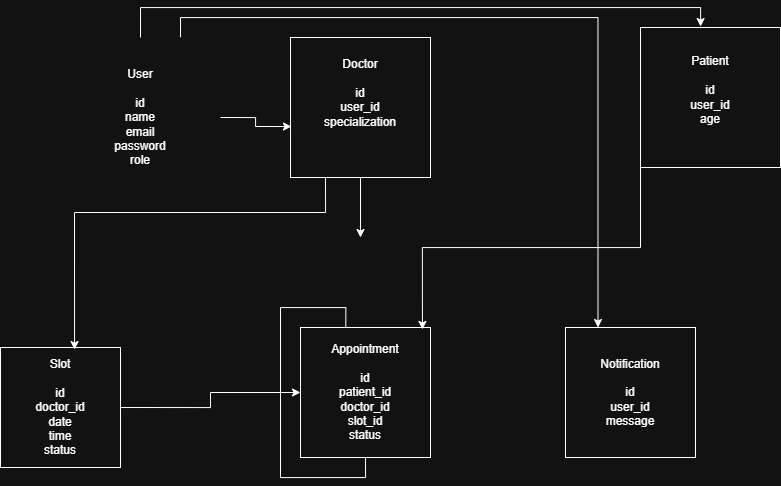

The diagram above was exported from draw.io. Its source (the exported page's mxGraphModel, read from the mxfile embedded in the PNG):
<mxGraphModel dx="1136" dy="635" grid="1" gridSize="10" guides="1" tooltips="1" connect="1" arrows="1" fold="1" page="1" pageScale="1" pageWidth="850" pageHeight="1100" math="0" shadow="0">
  <root>
    <mxCell id="0" />
    <mxCell id="1" parent="0" />
    <mxCell id="x0bmzVvl4OEXeVZ2v5od-22" edge="1" parent="1" source="x0bmzVvl4OEXeVZ2v5od-1" style="edgeStyle=orthogonalEdgeStyle;rounded=0;orthogonalLoop=1;jettySize=auto;html=1;exitX=0.5;exitY=1;exitDx=0;exitDy=0;">
      <mxGeometry relative="1" as="geometry">
        <mxPoint x="400" y="350" as="targetPoint" />
      </mxGeometry>
    </mxCell>
    <mxCell id="x0bmzVvl4OEXeVZ2v5od-1" parent="1" style="whiteSpace=wrap;html=1;aspect=fixed;" value="Doctor&lt;div&gt;&lt;br&gt;&lt;/div&gt;&lt;div&gt;id&lt;/div&gt;&lt;div&gt;user_id&lt;/div&gt;&lt;div&gt;specialization&lt;/div&gt;&lt;div&gt;&lt;br&gt;&lt;div&gt;&lt;br&gt;&lt;/div&gt;&lt;/div&gt;" vertex="1">
      <mxGeometry height="140" width="140" x="330" y="150" as="geometry" />
    </mxCell>
    <mxCell id="x0bmzVvl4OEXeVZ2v5od-2" parent="1" style="whiteSpace=wrap;html=1;aspect=fixed;" value="Patient&lt;div&gt;&lt;br&gt;&lt;/div&gt;&lt;div&gt;id&lt;/div&gt;&lt;div&gt;user_id&lt;/div&gt;&lt;div&gt;age&lt;/div&gt;&lt;div&gt;&lt;br&gt;&lt;/div&gt;" vertex="1">
      <mxGeometry height="140" width="140" x="680" y="140" as="geometry" />
    </mxCell>
    <mxCell id="x0bmzVvl4OEXeVZ2v5od-34" edge="1" parent="1" source="x0bmzVvl4OEXeVZ2v5od-3" style="edgeStyle=orthogonalEdgeStyle;rounded=0;orthogonalLoop=1;jettySize=auto;html=1;exitX=0.75;exitY=0;exitDx=0;exitDy=0;entryX=0.25;entryY=0;entryDx=0;entryDy=0;" target="x0bmzVvl4OEXeVZ2v5od-6">
      <mxGeometry relative="1" as="geometry" />
    </mxCell>
    <mxCell id="x0bmzVvl4OEXeVZ2v5od-3" parent="1" style="whiteSpace=wrap;html=1;aspect=fixed;strokeColor=light-dark(#000000,transparent);align=center;" value="User&lt;div&gt;&lt;br&gt;&lt;/div&gt;&lt;div&gt;id&lt;/div&gt;&lt;div&gt;name&lt;/div&gt;&lt;div&gt;email&lt;/div&gt;&lt;div&gt;password&lt;/div&gt;&lt;div&gt;role&lt;/div&gt;" vertex="1">
      <mxGeometry height="160" width="160" x="100" y="150" as="geometry" />
    </mxCell>
    <mxCell id="x0bmzVvl4OEXeVZ2v5od-35" edge="1" parent="1" source="x0bmzVvl4OEXeVZ2v5od-4" style="edgeStyle=orthogonalEdgeStyle;rounded=0;orthogonalLoop=1;jettySize=auto;html=1;exitX=1;exitY=0.5;exitDx=0;exitDy=0;" target="x0bmzVvl4OEXeVZ2v5od-5">
      <mxGeometry relative="1" as="geometry" />
    </mxCell>
    <mxCell id="x0bmzVvl4OEXeVZ2v5od-4" parent="1" style="whiteSpace=wrap;html=1;aspect=fixed;" value="Slot&lt;div&gt;&lt;br&gt;&lt;/div&gt;&lt;div&gt;id&lt;/div&gt;&lt;div&gt;doctor_id&lt;/div&gt;&lt;div&gt;date&lt;/div&gt;&lt;div&gt;time&lt;/div&gt;&lt;div&gt;status&lt;/div&gt;" vertex="1">
      <mxGeometry height="120" width="120" x="40" y="460" as="geometry" />
    </mxCell>
    <mxCell id="x0bmzVvl4OEXeVZ2v5od-32" edge="1" parent="1" source="x0bmzVvl4OEXeVZ2v5od-5" style="edgeStyle=orthogonalEdgeStyle;rounded=0;orthogonalLoop=1;jettySize=auto;html=1;exitX=0.5;exitY=1;exitDx=0;exitDy=0;">
      <mxGeometry relative="1" as="geometry">
        <mxPoint x="385.33333333333326" y="490.33333333333326" as="targetPoint" />
      </mxGeometry>
    </mxCell>
    <mxCell id="x0bmzVvl4OEXeVZ2v5od-5" parent="1" style="whiteSpace=wrap;html=1;aspect=fixed;" value="Appointment&lt;div&gt;&lt;br&gt;&lt;/div&gt;&lt;div&gt;id&lt;/div&gt;&lt;div&gt;patient_id&lt;/div&gt;&lt;div&gt;doctor_id&lt;/div&gt;&lt;div&gt;slot_id&lt;/div&gt;&lt;div&gt;status&lt;/div&gt;" vertex="1">
      <mxGeometry height="130" width="130" x="340" y="440" as="geometry" />
    </mxCell>
    <mxCell id="x0bmzVvl4OEXeVZ2v5od-6" parent="1" style="whiteSpace=wrap;html=1;aspect=fixed;" value="Notification&lt;div&gt;&lt;br&gt;&lt;/div&gt;&lt;div&gt;id&lt;/div&gt;&lt;div&gt;user_id&lt;/div&gt;&lt;div&gt;message&lt;/div&gt;" vertex="1">
      <mxGeometry height="130" width="130" x="605" y="440" as="geometry" />
    </mxCell>
    <mxCell id="x0bmzVvl4OEXeVZ2v5od-15" parent="1" style="whiteSpace=wrap;html=1;aspect=fixed;" value="" vertex="1">
      <mxGeometry x="470" y="210" as="geometry" />
    </mxCell>
    <mxCell id="x0bmzVvl4OEXeVZ2v5od-19" edge="1" parent="1" source="x0bmzVvl4OEXeVZ2v5od-3" style="edgeStyle=orthogonalEdgeStyle;rounded=0;orthogonalLoop=1;jettySize=auto;html=1;exitX=1;exitY=0.5;exitDx=0;exitDy=0;entryX=0.007;entryY=0.636;entryDx=0;entryDy=0;entryPerimeter=0;" target="x0bmzVvl4OEXeVZ2v5od-1">
      <mxGeometry relative="1" as="geometry" />
    </mxCell>
    <mxCell id="x0bmzVvl4OEXeVZ2v5od-20" edge="1" parent="1" source="x0bmzVvl4OEXeVZ2v5od-3" style="edgeStyle=orthogonalEdgeStyle;rounded=0;orthogonalLoop=1;jettySize=auto;html=1;exitX=0.5;exitY=0;exitDx=0;exitDy=0;entryX=0.429;entryY=-0.007;entryDx=0;entryDy=0;entryPerimeter=0;" target="x0bmzVvl4OEXeVZ2v5od-2">
      <mxGeometry relative="1" as="geometry" />
    </mxCell>
    <mxCell id="x0bmzVvl4OEXeVZ2v5od-21" edge="1" parent="1" source="x0bmzVvl4OEXeVZ2v5od-1" style="edgeStyle=orthogonalEdgeStyle;rounded=0;orthogonalLoop=1;jettySize=auto;html=1;exitX=0.25;exitY=1;exitDx=0;exitDy=0;entryX=0.617;entryY=0.017;entryDx=0;entryDy=0;entryPerimeter=0;" target="x0bmzVvl4OEXeVZ2v5od-4">
      <mxGeometry relative="1" as="geometry">
        <Array as="points">
          <mxPoint x="365" y="325" />
          <mxPoint x="114" y="325" />
        </Array>
      </mxGeometry>
    </mxCell>
    <mxCell id="x0bmzVvl4OEXeVZ2v5od-27" edge="1" parent="1" source="x0bmzVvl4OEXeVZ2v5od-2" style="edgeStyle=orthogonalEdgeStyle;rounded=0;orthogonalLoop=1;jettySize=auto;html=1;exitX=0;exitY=1;exitDx=0;exitDy=0;entryX=0.938;entryY=0.015;entryDx=0;entryDy=0;entryPerimeter=0;" target="x0bmzVvl4OEXeVZ2v5od-5">
      <mxGeometry relative="1" as="geometry" />
    </mxCell>
  </root>
</mxGraphModel>